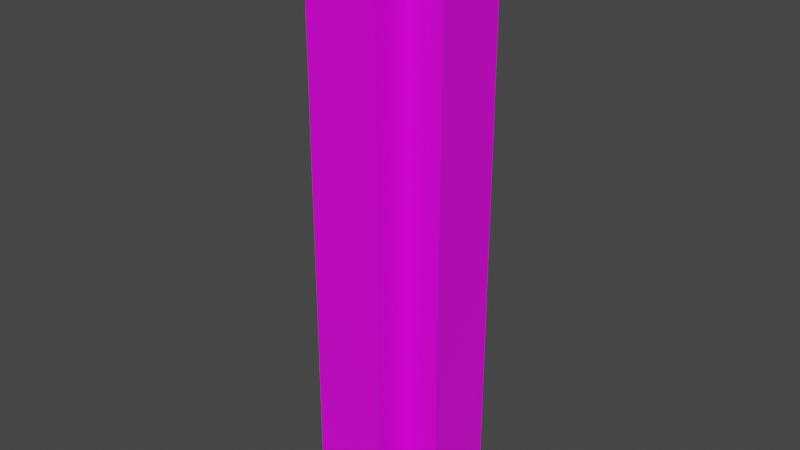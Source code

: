 # Source: TreeTrunk.blend  (saved by Blender 3.0.42; exported with 4.5.12 LTS)
import bpy
from mathutils import Matrix  # noqa: F401  (used for matrix-valued properties, if any)

bpy.ops.wm.read_factory_settings(use_empty=True)
scene = bpy.context.scene
scene.name = 'Scene'

# ---- collections
col_collection = bpy.data.collections.new('Collection'); scene.collection.children.link(col_collection)

# ---- images (referenced by path relative to the original .blend; pixels are not part of the script)
import os
ASSET_DIR = os.environ.get("B2B_ASSET_DIR", "")  # directory of the original .blend (textures are referenced by path, not embedded)
HERE = os.path.dirname(os.path.abspath(__file__))  # packed textures are extracted next to this script under _unpacked/

def load_image(name, relpath, width, height, colorspace="sRGB"):
    """Load a texture the original file referenced (path relative to the .blend, or extracted next to this script)."""
    p = next((c for c in (os.path.join(HERE, relpath), os.path.join(ASSET_DIR, relpath)) if relpath and os.path.exists(c)), "")
    if p:
        img = bpy.data.images.load(p, check_existing=True)
        img.name = name
    else:  # same state as the original file: an image datablock whose file is absent (Cycles renders it pink)
        img = bpy.data.images.new(name, width, height)
        img.source = "FILE"
        img.filepath = "//" + (relpath or name)
    img.colorspace_settings.name = colorspace
    return img
img_datepalmwood_png = load_image('DatePalmWood.png', 'DatePalmWood.png', 1024, 1024, 'sRGB')

# ---- materials (node trees are filled in below, after node groups)
mat_material = bpy.data.materials.new('Material')
mat_material.alpha_threshold = 0.0
mat_material.use_transparent_shadow = False
mat_material.line_color = (0.0, 0.0, 0.0, 1.0)

# ---- material node trees
mat_material.use_nodes = True; mat_material.node_tree.nodes.clear()
_N = mat_material.node_tree.nodes; _L = mat_material.node_tree.links
n0 = _N.new('ShaderNodeOutputMaterial'); n0.name = 'Material Output'; n0.location = (300, 300)
n1 = _N.new('ShaderNodeBsdfPrincipled'); n1.name = 'Principled BSDF'; n1.location = (10, 300)
n1.distribution = 'GGX'
n1.subsurface_method = 'RANDOM_WALK_SKIN'
n1.inputs[2].default_value = 0.4
n1.inputs[3].default_value = 1.45
n1.inputs[27].default_value = (0.0, 0.0, 0.0, 1.0)
n1.inputs[28].default_value = 1.0
n2 = _N.new('ShaderNodeTexImage'); n2.name = 'Image Texture'; n2.location = (-280, 280)
n2.image = img_datepalmwood_png
n2.interpolation = 'Closest'
_L.new(n1.outputs[0], n0.inputs[0])
_L.new(n2.outputs[0], n1.inputs[0])
n0.is_active_output = True

# ---- world
world_world = bpy.data.worlds.new('World'); scene.world = world_world
world_world.use_nodes = True; world_world.node_tree.nodes.clear()
_N = world_world.node_tree.nodes; _L = world_world.node_tree.links
n0 = _N.new('ShaderNodeOutputWorld'); n0.name = 'World Output'; n0.location = (300, 300)
n1 = _N.new('ShaderNodeBackground'); n1.name = 'Background'; n1.location = (10, 300)
n1.inputs[0].default_value = (0.05088, 0.05088, 0.05088, 1.0)
_L.new(n1.outputs[0], n0.inputs[0])
n0.is_active_output = True
world_world.color = (0.05088, 0.05088, 0.05088)
world_world.use_sun_shadow = False
world_world.sun_shadow_jitter_overblur = 0.0

# ---- meshes
me_cube = bpy.data.meshes.new('Cube')
me_cube.from_pydata([(2.25, 1.875, 6.0), (2.25, 1.875, 0.0), (2.25, 1.125, 6.0), (2.25, 1.125, 0.0), (0.75, 1.875, 6.0), (0.75, 1.875, 0.0), (0.75, 1.125, 6.0), (0.75, 1.125, 0.0), (1.125, 0.75, 0.0), (1.125, 0.75, 6.0), (1.125, 1.125, 0.0), (1.125, 1.125, 6.0), (1.875, 0.75, 0.0), (1.875, 0.75, 6.0), (1.875, 1.125, 0.0), (1.875, 1.125, 6.0), (1.125, 1.875, 0.0), (1.125, 1.875, 6.0), (1.125, 2.25, 0.0), (1.125, 2.25, 6.0), (1.875, 1.875, 0.0), (1.875, 1.875, 6.0), (1.875, 2.25, 0.0), (1.875, 2.25, 6.0), (2.25, 1.875, 6.0), (2.25, 1.125, 6.0), (0.75, 1.875, 6.0), (0.75, 1.125, 6.0), (1.125, 0.75, 6.0), (1.125, 1.125, 6.0), (1.875, 0.75, 6.0), (1.875, 1.125, 6.0), (1.125, 1.875, 6.0), (1.125, 2.25, 6.0), (1.875, 1.875, 6.0), (1.875, 2.25, 6.0), (2.25, 1.875, 0.0), (2.25, 1.125, 0.0), (0.75, 1.875, 0.0), (0.75, 1.125, 0.0), (1.125, 0.75, 0.0), (1.125, 1.125, 0.0), (1.875, 0.75, 0.0), (1.875, 1.125, 0.0), (1.125, 1.875, 0.0), (1.125, 2.25, 0.0), (1.875, 1.875, 0.0), (1.875, 2.25, 0.0), (0.75, 1.875, 3.0), (2.25, 1.125, 3.0), (2.25, 1.875, 3.0), (0.75, 1.125, 3.0), (1.125, 0.75, 3.0), (1.125, 1.125, 3.0), (1.875, 1.125, 3.0), (1.875, 0.75, 3.0), (1.125, 1.875, 3.0), (1.125, 2.25, 3.0), (1.875, 2.25, 3.0), (1.875, 1.875, 3.0)], [], [(45, 47, 46, 44), (51, 6, 4, 48), (48, 4, 0, 50), (50, 0, 2, 49), (49, 2, 6, 51), (52, 9, 11, 53), (54, 15, 13, 55), (55, 13, 9, 52), (41, 43, 42, 40), (56, 17, 19, 57), (57, 19, 23, 58), (58, 23, 21, 59), (38, 36, 37, 39), (24, 26, 27, 25), (31, 29, 28, 30), (35, 33, 32, 34), (3, 49, 51, 7), (1, 50, 49, 3), (5, 48, 50, 1), (7, 51, 48, 5), (12, 55, 52, 8), (14, 54, 55, 12), (8, 52, 53, 10), (22, 58, 59, 20), (18, 57, 58, 22), (16, 56, 57, 18)])
_uv = me_cube.uv_layers.new(name='UVMap')
_uv.uv.foreach_set('vector', [0.0, 0.75, 0.0, 0.25, 0.25, 0.25, 0.25, 0.75, 0.375, 1.0, 0.375, 0.0, 0.625, 0.0, 0.625, 1.0, 0.25, 1.0, 0.25, 0.0, 0.75, 0.0, 0.75, 1.0, 0.375, 1.0, 0.375, 0.0, 0.625, 0.0, 0.625, 1.0, 0.25, 1.0, 0.25, 0.0, 0.75, 0.0, 0.75, 1.0, 0.75, 0.0, 0.75, 1.0, 0.625, 1.0, 0.625, 0.0, 0.25, 1.0, 0.25, 0.0, 0.375, 0.0, 0.375, 1.0, 0.375, 1.0, 0.375, 0.0, 0.625, 0.0, 0.625, 1.0, 0.75, 0.75, 0.75, 0.25, 1.0, 0.25, 1.0, 0.75, 0.25, 1.0, 0.25, 0.0, 0.375, 0.0, 0.375, 1.0, 0.375, 1.0, 0.375, 0.0, 0.625, 0.0, 0.625, 1.0, 0.75, 0.0, 0.75, 1.0, 0.625, 1.0, 0.625, 0.0, 0.75, 0.0, 0.75, 1.0, 0.25, 1.0, 0.25, 0.0, 0.0, 0.25, 1.0, 0.25, 1.0, 0.75, 0.0, 0.75, 0.75, 1.0, 0.25, 1.0, 0.25, 0.75, 0.75, 0.75, 0.25, 0.0, 0.75, 0.0, 0.75, 0.25, 0.25, 0.25, 0.75, 0.0, 0.75, 1.0, 0.25, 1.0, 0.25, 0.0, 0.375, 1.0, 0.375, 0.0, 0.625, 0.0, 0.625, 1.0, 0.25, 1.0, 0.25, 0.0, 0.75, 0.0, 0.75, 1.0, 0.625, 0.0, 0.625, 1.0, 0.375, 1.0, 0.375, 0.0, 0.625, 0.0, 0.625, 1.0, 0.375, 1.0, 0.375, 0.0, 0.25, 1.0, 0.25, 0.0, 0.375, 0.0, 0.375, 1.0, 0.625, 0.0, 0.625, 1.0, 0.625, 1.0, 0.625, 0.0, 0.625, 1.0, 0.625, 0.0, 0.75, 0.0, 0.75, 1.0, 0.375, 1.0, 0.375, 0.0, 0.625, 0.0, 0.625, 1.0, 0.25, 1.0, 0.25, 0.0, 0.375, 0.0, 0.375, 1.0])
me_cube.materials.append(mat_material)
me_cube.use_remesh_preserve_volume = False
me_cube.use_remesh_preserve_attributes = False
me_cube.use_mirror_vertex_groups = False
me_cube.update()

# ---- objects
ob_cube = bpy.data.objects.new('Cube', me_cube)

# ---- transforms, parenting, visibility, modifiers, constraints
ob_cube.location = (0.0, 0.0, 0.0)
ob_cube.lock_rotations_4d = False
ob_cube.empty_display_type = 'ARROWS'
ob_cube.lineart.crease_threshold = 0.0
_vg = ob_cube.vertex_groups.new(name='Top')
_vg = ob_cube.vertex_groups.new(name='Bottom')
_vg = ob_cube.vertex_groups.new(name='Middle')

# ---- collection membership
col_collection.objects.link(ob_cube)

# ---- scene / render settings (as saved in the file)
scene.frame_start = 1; scene.frame_end = 250; scene.frame_set(10)
scene.render.engine = 'BLENDER_EEVEE_NEXT'
scene.cycles.sampling_pattern = 'TABULATED_SOBOL'
scene.cycles.use_light_tree = False
scene.view_settings.view_transform = 'Filmic'
bpy.context.view_layer.update()

# ---- added for rendering (the .blend has no active camera and no usable light): camera, sun
cam_auto = bpy.data.cameras.new('AutoCamera')
cam_auto.lens = 50.0
cam_auto.sensor_width = 36.0
cam_auto.clip_end = 1000.0
ob_auto_camera = bpy.data.objects.new('AutoCamera', cam_auto)
scene.collection.objects.link(ob_auto_camera)
ob_auto_camera.location = (7.38809, -5.56571, 7.71047)
ob_auto_camera.rotation_euler = (1.09748, -7.21219e-08, 0.694738)
scene.camera = ob_auto_camera
light_auto_sun = bpy.data.lights.new('AutoSun', 'SUN')
light_auto_sun.energy = 3.0
light_auto_sun.angle = 0.0523599
ob_auto_sun = bpy.data.objects.new('AutoSun', light_auto_sun)
scene.collection.objects.link(ob_auto_sun)
ob_auto_sun.rotation_euler = (0.872665, 0.174533, 0.523599)
bpy.context.view_layer.update()
